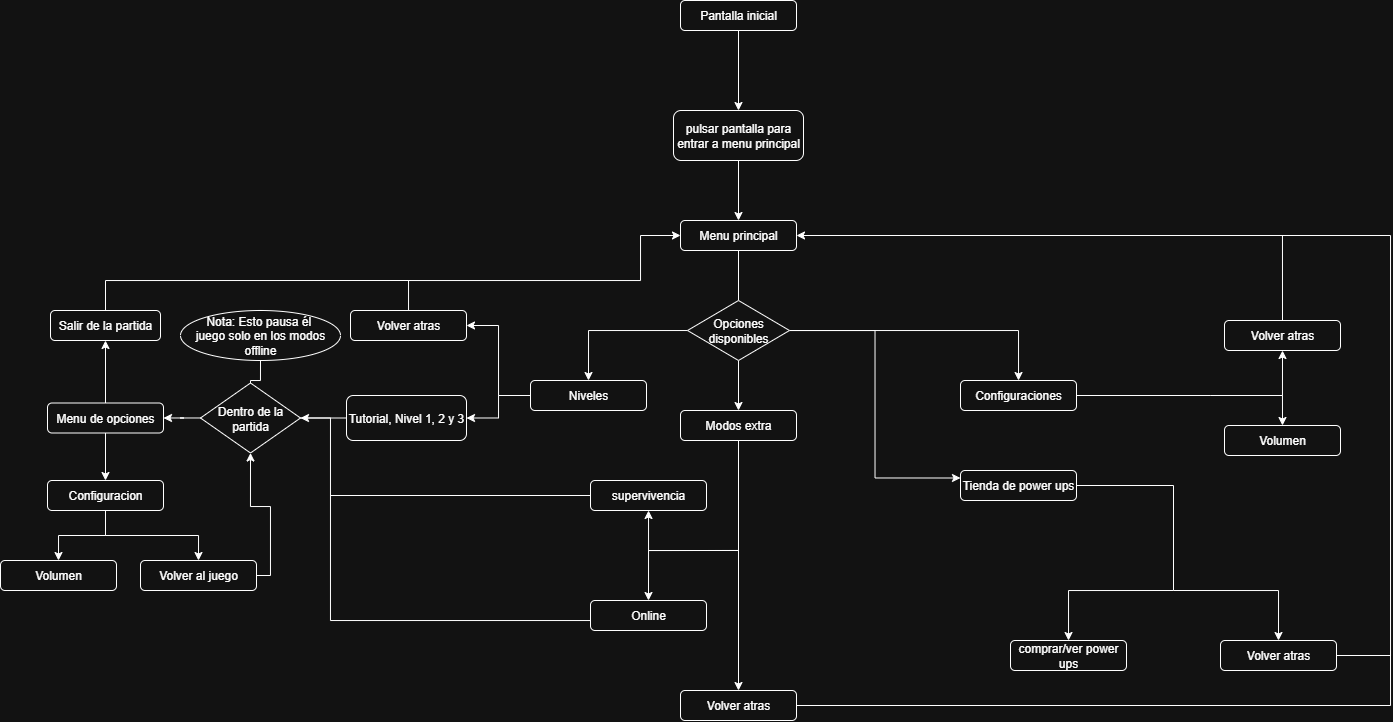

The diagram above was exported from draw.io. Its source (the exported page's mxGraphModel, read from the mxfile embedded in the PNG):
<mxGraphModel dx="537" dy="349" grid="1" gridSize="10" guides="1" tooltips="1" connect="1" arrows="1" fold="1" page="1" pageScale="1" pageWidth="1920" pageHeight="1200" math="0" shadow="0">
  <root>
    <mxCell id="0" />
    <mxCell id="1" parent="0" />
    <mxCell id="CS36Cpc0R1U310j4F5Wm-5" style="edgeStyle=orthogonalEdgeStyle;rounded=0;orthogonalLoop=1;jettySize=auto;html=1;" parent="1" source="CS36Cpc0R1U310j4F5Wm-1" target="CS36Cpc0R1U310j4F5Wm-4" edge="1">
      <mxGeometry relative="1" as="geometry" />
    </mxCell>
    <mxCell id="CS36Cpc0R1U310j4F5Wm-1" value="Pantalla inicial" style="rounded=1;whiteSpace=wrap;html=1;" parent="1" vertex="1">
      <mxGeometry x="720" y="70" width="116" height="30" as="geometry" />
    </mxCell>
    <mxCell id="CS36Cpc0R1U310j4F5Wm-8" style="edgeStyle=orthogonalEdgeStyle;rounded=0;orthogonalLoop=1;jettySize=auto;html=1;" parent="1" source="CS36Cpc0R1U310j4F5Wm-4" target="CS36Cpc0R1U310j4F5Wm-7" edge="1">
      <mxGeometry relative="1" as="geometry" />
    </mxCell>
    <mxCell id="CS36Cpc0R1U310j4F5Wm-4" value="pulsar pantalla para entrar a menu principal" style="rounded=1;whiteSpace=wrap;html=1;" parent="1" vertex="1">
      <mxGeometry x="713" y="180" width="130" height="50" as="geometry" />
    </mxCell>
    <mxCell id="CS36Cpc0R1U310j4F5Wm-10" style="edgeStyle=orthogonalEdgeStyle;rounded=0;orthogonalLoop=1;jettySize=auto;html=1;entryX=0.5;entryY=0;entryDx=0;entryDy=0;endArrow=none;endFill=0;" parent="1" source="CS36Cpc0R1U310j4F5Wm-7" target="CS36Cpc0R1U310j4F5Wm-9" edge="1">
      <mxGeometry relative="1" as="geometry" />
    </mxCell>
    <mxCell id="CS36Cpc0R1U310j4F5Wm-7" value="Menu principal" style="rounded=1;whiteSpace=wrap;html=1;" parent="1" vertex="1">
      <mxGeometry x="720" y="290" width="116" height="30" as="geometry" />
    </mxCell>
    <mxCell id="CS36Cpc0R1U310j4F5Wm-14" style="edgeStyle=orthogonalEdgeStyle;rounded=0;orthogonalLoop=1;jettySize=auto;html=1;entryX=0.5;entryY=0;entryDx=0;entryDy=0;endArrow=classic;endFill=1;" parent="1" source="CS36Cpc0R1U310j4F5Wm-9" target="CS36Cpc0R1U310j4F5Wm-11" edge="1">
      <mxGeometry relative="1" as="geometry" />
    </mxCell>
    <mxCell id="CS36Cpc0R1U310j4F5Wm-15" style="edgeStyle=orthogonalEdgeStyle;rounded=0;orthogonalLoop=1;jettySize=auto;html=1;" parent="1" source="CS36Cpc0R1U310j4F5Wm-9" target="CS36Cpc0R1U310j4F5Wm-13" edge="1">
      <mxGeometry relative="1" as="geometry" />
    </mxCell>
    <mxCell id="CS36Cpc0R1U310j4F5Wm-16" style="edgeStyle=orthogonalEdgeStyle;rounded=0;orthogonalLoop=1;jettySize=auto;html=1;entryX=0.5;entryY=0;entryDx=0;entryDy=0;" parent="1" source="CS36Cpc0R1U310j4F5Wm-9" target="CS36Cpc0R1U310j4F5Wm-12" edge="1">
      <mxGeometry relative="1" as="geometry" />
    </mxCell>
    <mxCell id="CS36Cpc0R1U310j4F5Wm-36" style="edgeStyle=orthogonalEdgeStyle;rounded=0;orthogonalLoop=1;jettySize=auto;html=1;entryX=0;entryY=0.25;entryDx=0;entryDy=0;" parent="1" source="CS36Cpc0R1U310j4F5Wm-9" target="CS36Cpc0R1U310j4F5Wm-35" edge="1">
      <mxGeometry relative="1" as="geometry" />
    </mxCell>
    <mxCell id="CS36Cpc0R1U310j4F5Wm-9" value="Opciones disponibles" style="rhombus;whiteSpace=wrap;html=1;" parent="1" vertex="1">
      <mxGeometry x="727" y="370" width="102" height="60" as="geometry" />
    </mxCell>
    <mxCell id="CS36Cpc0R1U310j4F5Wm-52" style="edgeStyle=orthogonalEdgeStyle;rounded=0;orthogonalLoop=1;jettySize=auto;html=1;entryX=1;entryY=0.5;entryDx=0;entryDy=0;" parent="1" source="CS36Cpc0R1U310j4F5Wm-11" target="CS36Cpc0R1U310j4F5Wm-49" edge="1">
      <mxGeometry relative="1" as="geometry" />
    </mxCell>
    <mxCell id="CS36Cpc0R1U310j4F5Wm-53" style="edgeStyle=orthogonalEdgeStyle;rounded=0;orthogonalLoop=1;jettySize=auto;html=1;entryX=1;entryY=0.5;entryDx=0;entryDy=0;" parent="1" source="CS36Cpc0R1U310j4F5Wm-11" target="CS36Cpc0R1U310j4F5Wm-47" edge="1">
      <mxGeometry relative="1" as="geometry" />
    </mxCell>
    <mxCell id="CS36Cpc0R1U310j4F5Wm-11" value="Niveles" style="rounded=1;whiteSpace=wrap;html=1;" parent="1" vertex="1">
      <mxGeometry x="570" y="450" width="116" height="30" as="geometry" />
    </mxCell>
    <mxCell id="CS36Cpc0R1U310j4F5Wm-18" style="edgeStyle=orthogonalEdgeStyle;rounded=0;orthogonalLoop=1;jettySize=auto;html=1;endArrow=none;endFill=0;" parent="1" source="CS36Cpc0R1U310j4F5Wm-12" edge="1">
      <mxGeometry relative="1" as="geometry">
        <mxPoint x="778" y="710" as="targetPoint" />
      </mxGeometry>
    </mxCell>
    <mxCell id="CS36Cpc0R1U310j4F5Wm-12" value="Modos extra" style="rounded=1;whiteSpace=wrap;html=1;" parent="1" vertex="1">
      <mxGeometry x="720" y="480" width="116" height="30" as="geometry" />
    </mxCell>
    <mxCell id="CS36Cpc0R1U310j4F5Wm-30" style="edgeStyle=orthogonalEdgeStyle;rounded=0;orthogonalLoop=1;jettySize=auto;html=1;endArrow=none;endFill=0;" parent="1" edge="1">
      <mxGeometry relative="1" as="geometry">
        <mxPoint x="1100" y="465" as="sourcePoint" />
        <mxPoint x="1250" y="465" as="targetPoint" />
      </mxGeometry>
    </mxCell>
    <mxCell id="CS36Cpc0R1U310j4F5Wm-13" value="Configuraciones" style="rounded=1;whiteSpace=wrap;html=1;" parent="1" vertex="1">
      <mxGeometry x="1000" y="450" width="116" height="30" as="geometry" />
    </mxCell>
    <mxCell id="CS36Cpc0R1U310j4F5Wm-25" style="edgeStyle=orthogonalEdgeStyle;rounded=0;orthogonalLoop=1;jettySize=auto;html=1;entryX=0.5;entryY=0;entryDx=0;entryDy=0;" parent="1" target="CS36Cpc0R1U310j4F5Wm-21" edge="1">
      <mxGeometry relative="1" as="geometry">
        <mxPoint x="778.0285714285715" y="619.9831932773108" as="sourcePoint" />
      </mxGeometry>
    </mxCell>
    <mxCell id="CS36Cpc0R1U310j4F5Wm-26" style="edgeStyle=orthogonalEdgeStyle;rounded=0;orthogonalLoop=1;jettySize=auto;html=1;" parent="1" target="CS36Cpc0R1U310j4F5Wm-22" edge="1">
      <mxGeometry relative="1" as="geometry">
        <mxPoint x="778.0285714285715" y="619.9831932773108" as="sourcePoint" />
      </mxGeometry>
    </mxCell>
    <mxCell id="CS36Cpc0R1U310j4F5Wm-27" style="edgeStyle=orthogonalEdgeStyle;rounded=0;orthogonalLoop=1;jettySize=auto;html=1;" parent="1" target="CS36Cpc0R1U310j4F5Wm-23" edge="1">
      <mxGeometry relative="1" as="geometry">
        <mxPoint x="778" y="620" as="sourcePoint" />
      </mxGeometry>
    </mxCell>
    <mxCell id="s7Ap9I1lqZfwhZlZ1CPI-18" style="edgeStyle=orthogonalEdgeStyle;rounded=0;orthogonalLoop=1;jettySize=auto;html=1;entryX=1;entryY=0.5;entryDx=0;entryDy=0;" edge="1" parent="1" source="CS36Cpc0R1U310j4F5Wm-21" target="s7Ap9I1lqZfwhZlZ1CPI-1">
      <mxGeometry relative="1" as="geometry">
        <Array as="points">
          <mxPoint x="370" y="690" />
          <mxPoint x="370" y="487" />
        </Array>
      </mxGeometry>
    </mxCell>
    <mxCell id="CS36Cpc0R1U310j4F5Wm-21" value="Online" style="rounded=1;whiteSpace=wrap;html=1;" parent="1" vertex="1">
      <mxGeometry x="630" y="670" width="116" height="30" as="geometry" />
    </mxCell>
    <mxCell id="s7Ap9I1lqZfwhZlZ1CPI-25" style="edgeStyle=orthogonalEdgeStyle;rounded=0;orthogonalLoop=1;jettySize=auto;html=1;endArrow=none;endFill=0;" edge="1" parent="1" source="CS36Cpc0R1U310j4F5Wm-22">
      <mxGeometry relative="1" as="geometry">
        <mxPoint x="369.9999999999999" y="565" as="targetPoint" />
      </mxGeometry>
    </mxCell>
    <mxCell id="CS36Cpc0R1U310j4F5Wm-22" value="supervivencia" style="rounded=1;whiteSpace=wrap;html=1;" parent="1" vertex="1">
      <mxGeometry x="630" y="550" width="116" height="30" as="geometry" />
    </mxCell>
    <mxCell id="CS36Cpc0R1U310j4F5Wm-46" style="edgeStyle=orthogonalEdgeStyle;rounded=0;orthogonalLoop=1;jettySize=auto;html=1;endArrow=none;endFill=0;" parent="1" source="CS36Cpc0R1U310j4F5Wm-23" edge="1">
      <mxGeometry relative="1" as="geometry">
        <mxPoint x="1430" y="720" as="targetPoint" />
      </mxGeometry>
    </mxCell>
    <mxCell id="CS36Cpc0R1U310j4F5Wm-23" value="Volver atras" style="rounded=1;whiteSpace=wrap;html=1;" parent="1" vertex="1">
      <mxGeometry x="720" y="760" width="116" height="30" as="geometry" />
    </mxCell>
    <mxCell id="CS36Cpc0R1U310j4F5Wm-33" style="edgeStyle=orthogonalEdgeStyle;rounded=0;orthogonalLoop=1;jettySize=auto;html=1;entryX=1;entryY=0.5;entryDx=0;entryDy=0;exitX=0.5;exitY=0;exitDx=0;exitDy=0;" parent="1" source="CS36Cpc0R1U310j4F5Wm-24" target="CS36Cpc0R1U310j4F5Wm-7" edge="1">
      <mxGeometry relative="1" as="geometry" />
    </mxCell>
    <mxCell id="CS36Cpc0R1U310j4F5Wm-24" value="Volver atras" style="rounded=1;whiteSpace=wrap;html=1;" parent="1" vertex="1">
      <mxGeometry x="1264" y="390" width="116" height="30" as="geometry" />
    </mxCell>
    <mxCell id="CS36Cpc0R1U310j4F5Wm-28" value="Volumen" style="rounded=1;whiteSpace=wrap;html=1;" parent="1" vertex="1">
      <mxGeometry x="1264" y="495" width="116" height="30" as="geometry" />
    </mxCell>
    <mxCell id="CS36Cpc0R1U310j4F5Wm-31" style="edgeStyle=orthogonalEdgeStyle;rounded=0;orthogonalLoop=1;jettySize=auto;html=1;entryX=0.5;entryY=1;entryDx=0;entryDy=0;" parent="1" target="CS36Cpc0R1U310j4F5Wm-24" edge="1">
      <mxGeometry relative="1" as="geometry">
        <mxPoint x="1250" y="465" as="sourcePoint" />
      </mxGeometry>
    </mxCell>
    <mxCell id="CS36Cpc0R1U310j4F5Wm-32" style="edgeStyle=orthogonalEdgeStyle;rounded=0;orthogonalLoop=1;jettySize=auto;html=1;entryX=0.5;entryY=0;entryDx=0;entryDy=0;" parent="1" target="CS36Cpc0R1U310j4F5Wm-28" edge="1">
      <mxGeometry relative="1" as="geometry">
        <mxPoint x="1250" y="465" as="sourcePoint" />
      </mxGeometry>
    </mxCell>
    <mxCell id="CS36Cpc0R1U310j4F5Wm-38" style="edgeStyle=orthogonalEdgeStyle;rounded=0;orthogonalLoop=1;jettySize=auto;html=1;endArrow=none;endFill=0;" parent="1" source="CS36Cpc0R1U310j4F5Wm-35" edge="1">
      <mxGeometry relative="1" as="geometry">
        <mxPoint x="1213" y="660" as="targetPoint" />
      </mxGeometry>
    </mxCell>
    <mxCell id="CS36Cpc0R1U310j4F5Wm-35" value="Tienda de power ups" style="rounded=1;whiteSpace=wrap;html=1;" parent="1" vertex="1">
      <mxGeometry x="1000" y="540" width="116" height="30" as="geometry" />
    </mxCell>
    <mxCell id="CS36Cpc0R1U310j4F5Wm-40" style="edgeStyle=orthogonalEdgeStyle;rounded=0;orthogonalLoop=1;jettySize=auto;html=1;" parent="1" target="CS36Cpc0R1U310j4F5Wm-39" edge="1">
      <mxGeometry relative="1" as="geometry">
        <mxPoint x="1213" y="660" as="sourcePoint" />
      </mxGeometry>
    </mxCell>
    <mxCell id="CS36Cpc0R1U310j4F5Wm-42" style="edgeStyle=orthogonalEdgeStyle;rounded=0;orthogonalLoop=1;jettySize=auto;html=1;entryX=0.5;entryY=0;entryDx=0;entryDy=0;" parent="1" target="CS36Cpc0R1U310j4F5Wm-41" edge="1">
      <mxGeometry relative="1" as="geometry">
        <mxPoint x="1213" y="660" as="sourcePoint" />
      </mxGeometry>
    </mxCell>
    <mxCell id="CS36Cpc0R1U310j4F5Wm-39" value="comprar/ver power ups" style="rounded=1;whiteSpace=wrap;html=1;" parent="1" vertex="1">
      <mxGeometry x="1050" y="710" width="116" height="30" as="geometry" />
    </mxCell>
    <mxCell id="CS36Cpc0R1U310j4F5Wm-43" style="edgeStyle=orthogonalEdgeStyle;rounded=0;orthogonalLoop=1;jettySize=auto;html=1;entryX=1;entryY=0.5;entryDx=0;entryDy=0;endArrow=none;endFill=0;" parent="1" source="CS36Cpc0R1U310j4F5Wm-41" edge="1">
      <mxGeometry relative="1" as="geometry">
        <mxPoint x="1316" y="305" as="targetPoint" />
        <Array as="points">
          <mxPoint x="1430" y="725" />
          <mxPoint x="1430" y="305" />
        </Array>
      </mxGeometry>
    </mxCell>
    <mxCell id="CS36Cpc0R1U310j4F5Wm-41" value="Volver atras" style="rounded=1;whiteSpace=wrap;html=1;" parent="1" vertex="1">
      <mxGeometry x="1260" y="710" width="116" height="30" as="geometry" />
    </mxCell>
    <mxCell id="CS36Cpc0R1U310j4F5Wm-48" style="edgeStyle=orthogonalEdgeStyle;rounded=0;orthogonalLoop=1;jettySize=auto;html=1;" parent="1" source="CS36Cpc0R1U310j4F5Wm-47" target="CS36Cpc0R1U310j4F5Wm-7" edge="1">
      <mxGeometry relative="1" as="geometry">
        <Array as="points">
          <mxPoint x="448" y="350" />
          <mxPoint x="680" y="350" />
          <mxPoint x="680" y="305" />
        </Array>
      </mxGeometry>
    </mxCell>
    <mxCell id="CS36Cpc0R1U310j4F5Wm-47" value="Volver atras" style="rounded=1;whiteSpace=wrap;html=1;" parent="1" vertex="1">
      <mxGeometry x="390" y="380" width="116" height="30" as="geometry" />
    </mxCell>
    <mxCell id="s7Ap9I1lqZfwhZlZ1CPI-3" style="edgeStyle=orthogonalEdgeStyle;rounded=0;orthogonalLoop=1;jettySize=auto;html=1;entryX=1;entryY=0.5;entryDx=0;entryDy=0;endArrow=none;endFill=0;" edge="1" parent="1" source="CS36Cpc0R1U310j4F5Wm-49" target="s7Ap9I1lqZfwhZlZ1CPI-1">
      <mxGeometry relative="1" as="geometry" />
    </mxCell>
    <mxCell id="CS36Cpc0R1U310j4F5Wm-49" value="Tutorial, Nivel 1, 2 y 3" style="rounded=1;whiteSpace=wrap;html=1;" parent="1" vertex="1">
      <mxGeometry x="386" y="465" width="120" height="45" as="geometry" />
    </mxCell>
    <mxCell id="s7Ap9I1lqZfwhZlZ1CPI-5" style="edgeStyle=orthogonalEdgeStyle;rounded=0;orthogonalLoop=1;jettySize=auto;html=1;" edge="1" parent="1" source="s7Ap9I1lqZfwhZlZ1CPI-1" target="s7Ap9I1lqZfwhZlZ1CPI-4">
      <mxGeometry relative="1" as="geometry" />
    </mxCell>
    <mxCell id="s7Ap9I1lqZfwhZlZ1CPI-1" value="Dentro de la partida" style="rhombus;whiteSpace=wrap;html=1;" vertex="1" parent="1">
      <mxGeometry x="240" y="452.5" width="100" height="70" as="geometry" />
    </mxCell>
    <mxCell id="s7Ap9I1lqZfwhZlZ1CPI-8" style="edgeStyle=orthogonalEdgeStyle;rounded=0;orthogonalLoop=1;jettySize=auto;html=1;entryX=0.5;entryY=1;entryDx=0;entryDy=0;" edge="1" parent="1" source="s7Ap9I1lqZfwhZlZ1CPI-4" target="s7Ap9I1lqZfwhZlZ1CPI-6">
      <mxGeometry relative="1" as="geometry" />
    </mxCell>
    <mxCell id="s7Ap9I1lqZfwhZlZ1CPI-10" style="edgeStyle=orthogonalEdgeStyle;rounded=0;orthogonalLoop=1;jettySize=auto;html=1;entryX=0.5;entryY=0;entryDx=0;entryDy=0;" edge="1" parent="1" source="s7Ap9I1lqZfwhZlZ1CPI-4" target="s7Ap9I1lqZfwhZlZ1CPI-9">
      <mxGeometry relative="1" as="geometry" />
    </mxCell>
    <mxCell id="s7Ap9I1lqZfwhZlZ1CPI-7" style="edgeStyle=orthogonalEdgeStyle;rounded=0;orthogonalLoop=1;jettySize=auto;html=1;endArrow=none;endFill=0;" edge="1" parent="1" source="s7Ap9I1lqZfwhZlZ1CPI-6">
      <mxGeometry relative="1" as="geometry">
        <mxPoint x="450" y="350" as="targetPoint" />
        <Array as="points">
          <mxPoint x="145" y="350" />
        </Array>
      </mxGeometry>
    </mxCell>
    <mxCell id="s7Ap9I1lqZfwhZlZ1CPI-6" value="Salir de la partida" style="rounded=1;whiteSpace=wrap;html=1;" vertex="1" parent="1">
      <mxGeometry x="90" y="380" width="110" height="30" as="geometry" />
    </mxCell>
    <mxCell id="s7Ap9I1lqZfwhZlZ1CPI-14" style="edgeStyle=orthogonalEdgeStyle;rounded=0;orthogonalLoop=1;jettySize=auto;html=1;entryX=0.5;entryY=0;entryDx=0;entryDy=0;" edge="1" parent="1" source="s7Ap9I1lqZfwhZlZ1CPI-9" target="s7Ap9I1lqZfwhZlZ1CPI-13">
      <mxGeometry relative="1" as="geometry" />
    </mxCell>
    <mxCell id="s7Ap9I1lqZfwhZlZ1CPI-16" style="edgeStyle=orthogonalEdgeStyle;rounded=0;orthogonalLoop=1;jettySize=auto;html=1;entryX=0.5;entryY=0;entryDx=0;entryDy=0;" edge="1" parent="1" source="s7Ap9I1lqZfwhZlZ1CPI-9" target="s7Ap9I1lqZfwhZlZ1CPI-15">
      <mxGeometry relative="1" as="geometry" />
    </mxCell>
    <mxCell id="s7Ap9I1lqZfwhZlZ1CPI-9" value="Configuracion" style="rounded=1;whiteSpace=wrap;html=1;" vertex="1" parent="1">
      <mxGeometry x="87" y="550" width="116" height="30" as="geometry" />
    </mxCell>
    <mxCell id="s7Ap9I1lqZfwhZlZ1CPI-26" style="edgeStyle=orthogonalEdgeStyle;rounded=0;orthogonalLoop=1;jettySize=auto;html=1;entryX=0.5;entryY=0;entryDx=0;entryDy=0;endArrow=none;endFill=0;" edge="1" parent="1" source="s7Ap9I1lqZfwhZlZ1CPI-11" target="s7Ap9I1lqZfwhZlZ1CPI-1">
      <mxGeometry relative="1" as="geometry" />
    </mxCell>
    <mxCell id="s7Ap9I1lqZfwhZlZ1CPI-11" value="Nota: Esto pausa él&amp;nbsp;&lt;div&gt;juego solo en los modos offline&lt;/div&gt;" style="ellipse;whiteSpace=wrap;html=1;" vertex="1" parent="1">
      <mxGeometry x="220" y="380" width="160" height="50" as="geometry" />
    </mxCell>
    <mxCell id="s7Ap9I1lqZfwhZlZ1CPI-13" value="Volumen" style="rounded=1;whiteSpace=wrap;html=1;" vertex="1" parent="1">
      <mxGeometry x="40" y="630" width="116" height="30" as="geometry" />
    </mxCell>
    <mxCell id="s7Ap9I1lqZfwhZlZ1CPI-17" style="edgeStyle=orthogonalEdgeStyle;rounded=0;orthogonalLoop=1;jettySize=auto;html=1;entryX=0.5;entryY=1;entryDx=0;entryDy=0;" edge="1" parent="1" source="s7Ap9I1lqZfwhZlZ1CPI-15" target="s7Ap9I1lqZfwhZlZ1CPI-1">
      <mxGeometry relative="1" as="geometry">
        <Array as="points">
          <mxPoint x="310" y="645" />
          <mxPoint x="310" y="576" />
          <mxPoint x="290" y="576" />
        </Array>
      </mxGeometry>
    </mxCell>
    <mxCell id="s7Ap9I1lqZfwhZlZ1CPI-15" value="Volver al juego" style="rounded=1;whiteSpace=wrap;html=1;" vertex="1" parent="1">
      <mxGeometry x="180" y="630" width="116" height="30" as="geometry" />
    </mxCell>
    <mxCell id="s7Ap9I1lqZfwhZlZ1CPI-4" value="Menu de opciones" style="rounded=1;whiteSpace=wrap;html=1;" vertex="1" parent="1">
      <mxGeometry x="87" y="472.5" width="116" height="30" as="geometry" />
    </mxCell>
  </root>
</mxGraphModel>